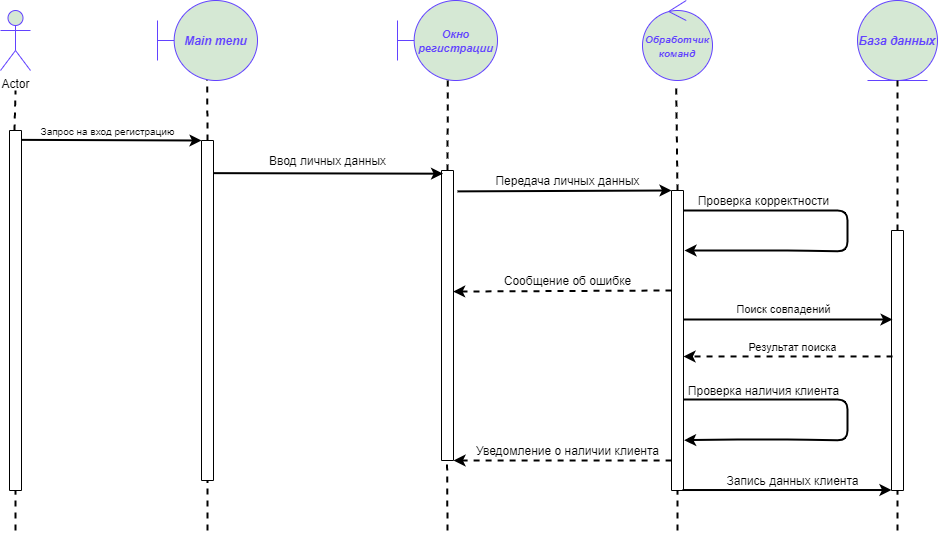

The diagram above was exported from draw.io. Its source (the exported page's mxGraphModel, read from the mxfile embedded in the PNG):
<mxGraphModel dx="1198" dy="685" grid="1" gridSize="10" guides="1" tooltips="1" connect="1" arrows="1" fold="1" page="1" pageScale="1" pageWidth="827" pageHeight="1169" background="#FFFFFF" math="0" shadow="0">
  <root>
    <mxCell id="0" />
    <mxCell id="1" parent="0" />
    <mxCell id="hq2kHyJXx_qyNfvEuzG3-14" value="" style="rounded=0;whiteSpace=wrap;html=1;direction=south;" vertex="1" parent="1">
      <mxGeometry x="42" y="200" width="12" height="360" as="geometry" />
    </mxCell>
    <mxCell id="hq2kHyJXx_qyNfvEuzG3-19" value="" style="endArrow=none;dashed=1;html=1;strokeWidth=2;entryX=0.5;entryY=1;entryDx=0;entryDy=0;" edge="1" parent="1">
      <mxGeometry width="50" height="50" relative="1" as="geometry">
        <mxPoint x="48" y="600" as="sourcePoint" />
        <mxPoint x="48" y="559.9999999999999" as="targetPoint" />
      </mxGeometry>
    </mxCell>
    <mxCell id="hq2kHyJXx_qyNfvEuzG3-20" value="" style="endArrow=none;dashed=1;html=1;strokeWidth=2;" edge="1" parent="1">
      <mxGeometry width="50" height="50" relative="1" as="geometry">
        <mxPoint x="47" y="200" as="sourcePoint" />
        <mxPoint x="48" y="160" as="targetPoint" />
      </mxGeometry>
    </mxCell>
    <mxCell id="hq2kHyJXx_qyNfvEuzG3-21" value="" style="endArrow=classic;html=1;strokeWidth=2;entryX=0;entryY=1;entryDx=0;entryDy=0;exitX=0.026;exitY=0.012;exitDx=0;exitDy=0;exitPerimeter=0;" edge="1" parent="1" source="hq2kHyJXx_qyNfvEuzG3-14" target="hq2kHyJXx_qyNfvEuzG3-24">
      <mxGeometry width="50" height="50" relative="1" as="geometry">
        <mxPoint x="90" y="210" as="sourcePoint" />
        <mxPoint x="207" y="200" as="targetPoint" />
      </mxGeometry>
    </mxCell>
    <mxCell id="hq2kHyJXx_qyNfvEuzG3-24" value="" style="rounded=0;whiteSpace=wrap;html=1;direction=south;" vertex="1" parent="1">
      <mxGeometry x="234" y="210" width="12" height="340" as="geometry" />
    </mxCell>
    <mxCell id="hq2kHyJXx_qyNfvEuzG3-27" value="" style="endArrow=none;dashed=1;html=1;strokeWidth=2;entryX=0.496;entryY=0.993;entryDx=0;entryDy=0;exitX=0;exitY=0.5;exitDx=0;exitDy=0;entryPerimeter=0;" edge="1" parent="1" target="hq2kHyJXx_qyNfvEuzG3-44">
      <mxGeometry width="50" height="50" relative="1" as="geometry">
        <mxPoint x="240.1" y="210" as="sourcePoint" />
        <mxPoint x="239.75999999999988" y="159.9999999999999" as="targetPoint" />
      </mxGeometry>
    </mxCell>
    <mxCell id="hq2kHyJXx_qyNfvEuzG3-28" value="" style="endArrow=none;dashed=1;html=1;strokeWidth=2;entryX=1;entryY=0.5;entryDx=0;entryDy=0;" edge="1" parent="1" target="hq2kHyJXx_qyNfvEuzG3-24">
      <mxGeometry width="50" height="50" relative="1" as="geometry">
        <mxPoint x="240" y="600" as="sourcePoint" />
        <mxPoint x="249.65999999999988" y="559.9999999999999" as="targetPoint" />
      </mxGeometry>
    </mxCell>
    <mxCell id="hq2kHyJXx_qyNfvEuzG3-30" value="Actor" style="shape=umlActor;verticalLabelPosition=bottom;verticalAlign=top;html=1;outlineConnect=0;fillColor=#d5e8d4;strokeColor=#6242FF;" vertex="1" parent="1">
      <mxGeometry x="33" y="80" width="30" height="60" as="geometry" />
    </mxCell>
    <mxCell id="hq2kHyJXx_qyNfvEuzG3-44" value="&lt;i&gt;&lt;b&gt;&lt;font color=&quot;#6242ff&quot;&gt;Main menu&lt;/font&gt;&lt;/b&gt;&lt;/i&gt;" style="shape=umlBoundary;whiteSpace=wrap;html=1;fillColor=#d5e8d4;strokeColor=#6242FF;" vertex="1" parent="1">
      <mxGeometry x="190" y="70" width="100" height="80" as="geometry" />
    </mxCell>
    <mxCell id="hq2kHyJXx_qyNfvEuzG3-48" value="&lt;font style=&quot;font-size: 10px&quot;&gt;Запрос на вход регистрацию&lt;/font&gt;" style="text;html=1;align=center;verticalAlign=middle;resizable=0;points=[];autosize=1;" vertex="1" parent="1">
      <mxGeometry x="65" y="190" width="150" height="20" as="geometry" />
    </mxCell>
    <mxCell id="hq2kHyJXx_qyNfvEuzG3-49" value="&lt;font color=&quot;#6242ff&quot; size=&quot;1&quot;&gt;&lt;b&gt;&lt;i style=&quot;font-size: 11px&quot;&gt;Окно регистрации&lt;/i&gt;&lt;/b&gt;&lt;/font&gt;" style="shape=umlBoundary;whiteSpace=wrap;html=1;fillColor=#d5e8d4;strokeColor=#6242FF;" vertex="1" parent="1">
      <mxGeometry x="430" y="70" width="100" height="80" as="geometry" />
    </mxCell>
    <mxCell id="hq2kHyJXx_qyNfvEuzG3-53" value="&lt;b&gt;&lt;i&gt;&lt;font color=&quot;#6242ff&quot;&gt;База данных&lt;/font&gt;&lt;/i&gt;&lt;/b&gt;" style="ellipse;shape=umlEntity;whiteSpace=wrap;html=1;fillColor=#d5e8d4;strokeColor=#6242FF;" vertex="1" parent="1">
      <mxGeometry x="890" y="70" width="80" height="80" as="geometry" />
    </mxCell>
    <mxCell id="hq2kHyJXx_qyNfvEuzG3-58" value="" style="rounded=0;whiteSpace=wrap;html=1;direction=south;" vertex="1" parent="1">
      <mxGeometry x="474" y="240" width="12" height="290" as="geometry" />
    </mxCell>
    <mxCell id="hq2kHyJXx_qyNfvEuzG3-61" value="" style="rounded=0;whiteSpace=wrap;html=1;direction=south;" vertex="1" parent="1">
      <mxGeometry x="704" y="260" width="12" height="300" as="geometry" />
    </mxCell>
    <mxCell id="hq2kHyJXx_qyNfvEuzG3-63" value="" style="endArrow=classic;html=1;strokeWidth=2;entryX=0.011;entryY=0.873;entryDx=0;entryDy=0;entryPerimeter=0;exitX=0.096;exitY=0.037;exitDx=0;exitDy=0;exitPerimeter=0;" edge="1" parent="1" source="hq2kHyJXx_qyNfvEuzG3-24" target="hq2kHyJXx_qyNfvEuzG3-58">
      <mxGeometry width="50" height="50" relative="1" as="geometry">
        <mxPoint x="280" y="243" as="sourcePoint" />
        <mxPoint x="430" y="260" as="targetPoint" />
      </mxGeometry>
    </mxCell>
    <mxCell id="hq2kHyJXx_qyNfvEuzG3-73" value="Ввод личных данных" style="text;html=1;align=center;verticalAlign=middle;resizable=0;points=[];autosize=1;" vertex="1" parent="1">
      <mxGeometry x="295" y="220" width="130" height="20" as="geometry" />
    </mxCell>
    <mxCell id="hq2kHyJXx_qyNfvEuzG3-77" value="" style="endArrow=none;dashed=1;html=1;strokeWidth=2;entryX=1;entryY=0.535;entryDx=0;entryDy=0;entryPerimeter=0;" edge="1" parent="1" target="hq2kHyJXx_qyNfvEuzG3-58">
      <mxGeometry width="50" height="50" relative="1" as="geometry">
        <mxPoint x="480" y="600" as="sourcePoint" />
        <mxPoint x="479.58000000000004" y="535" as="targetPoint" />
      </mxGeometry>
    </mxCell>
    <mxCell id="hq2kHyJXx_qyNfvEuzG3-79" value="" style="endArrow=none;dashed=1;html=1;strokeWidth=2;entryX=0.503;entryY=0.976;entryDx=0;entryDy=0;entryPerimeter=0;exitX=0;exitY=0.5;exitDx=0;exitDy=0;" edge="1" parent="1" source="hq2kHyJXx_qyNfvEuzG3-58" target="hq2kHyJXx_qyNfvEuzG3-49">
      <mxGeometry width="50" height="50" relative="1" as="geometry">
        <mxPoint x="480.18" y="379.9999999999999" as="sourcePoint" />
        <mxPoint x="479.75999999999993" y="310" as="targetPoint" />
      </mxGeometry>
    </mxCell>
    <mxCell id="hq2kHyJXx_qyNfvEuzG3-81" value="" style="rounded=0;whiteSpace=wrap;html=1;direction=south;" vertex="1" parent="1">
      <mxGeometry x="924" y="300" width="12" height="260" as="geometry" />
    </mxCell>
    <mxCell id="hq2kHyJXx_qyNfvEuzG3-82" value="" style="endArrow=none;dashed=1;html=1;strokeWidth=2;entryX=1;entryY=0.5;entryDx=0;entryDy=0;" edge="1" parent="1" target="hq2kHyJXx_qyNfvEuzG3-61">
      <mxGeometry width="50" height="50" relative="1" as="geometry">
        <mxPoint x="710" y="600" as="sourcePoint" />
        <mxPoint x="710" y="540" as="targetPoint" />
      </mxGeometry>
    </mxCell>
    <mxCell id="hq2kHyJXx_qyNfvEuzG3-83" value="" style="endArrow=none;dashed=1;html=1;strokeWidth=2;exitX=0;exitY=0.5;exitDx=0;exitDy=0;entryX=0.481;entryY=1.063;entryDx=0;entryDy=0;entryPerimeter=0;" edge="1" parent="1" source="hq2kHyJXx_qyNfvEuzG3-61" target="hq2kHyJXx_qyNfvEuzG3-97">
      <mxGeometry width="50" height="50" relative="1" as="geometry">
        <mxPoint x="760" y="240" as="sourcePoint" />
        <mxPoint x="710" y="170" as="targetPoint" />
      </mxGeometry>
    </mxCell>
    <mxCell id="hq2kHyJXx_qyNfvEuzG3-84" value="" style="endArrow=none;dashed=1;html=1;strokeWidth=2;exitX=0;exitY=0.5;exitDx=0;exitDy=0;entryX=0.5;entryY=1;entryDx=0;entryDy=0;" edge="1" parent="1" source="hq2kHyJXx_qyNfvEuzG3-81" target="hq2kHyJXx_qyNfvEuzG3-53">
      <mxGeometry width="50" height="50" relative="1" as="geometry">
        <mxPoint x="720" y="249.9999999999999" as="sourcePoint" />
        <mxPoint x="900" y="180" as="targetPoint" />
      </mxGeometry>
    </mxCell>
    <mxCell id="hq2kHyJXx_qyNfvEuzG3-85" value="" style="endArrow=none;dashed=1;html=1;strokeWidth=2;entryX=1;entryY=0.5;entryDx=0;entryDy=0;" edge="1" parent="1" target="hq2kHyJXx_qyNfvEuzG3-81">
      <mxGeometry width="50" height="50" relative="1" as="geometry">
        <mxPoint x="930" y="600" as="sourcePoint" />
        <mxPoint x="930" y="570" as="targetPoint" />
      </mxGeometry>
    </mxCell>
    <mxCell id="hq2kHyJXx_qyNfvEuzG3-90" value="" style="endArrow=classic;html=1;dashed=1;strokeWidth=2;exitX=0.794;exitY=0.913;exitDx=0;exitDy=0;exitPerimeter=0;entryX=0.857;entryY=0;entryDx=0;entryDy=0;entryPerimeter=0;" edge="1" parent="1">
      <mxGeometry width="50" height="50" relative="1" as="geometry">
        <mxPoint x="925.0439999999999" y="425.9599999999998" as="sourcePoint" />
        <mxPoint x="716.0000000000002" y="425.9599999999998" as="targetPoint" />
      </mxGeometry>
    </mxCell>
    <mxCell id="hq2kHyJXx_qyNfvEuzG3-92" value="&lt;font style=&quot;font-size: 11px&quot;&gt;Результат поиска&lt;/font&gt;" style="text;html=1;align=center;verticalAlign=middle;resizable=0;points=[];autosize=1;" vertex="1" parent="1">
      <mxGeometry x="775" y="406" width="100" height="20" as="geometry" />
    </mxCell>
    <mxCell id="hq2kHyJXx_qyNfvEuzG3-93" value="" style="endArrow=classic;html=1;dashed=1;strokeWidth=2;entryX=1;entryY=0;entryDx=0;entryDy=0;exitX=0.9;exitY=0.992;exitDx=0;exitDy=0;exitPerimeter=0;" edge="1" parent="1" source="hq2kHyJXx_qyNfvEuzG3-61" target="hq2kHyJXx_qyNfvEuzG3-58">
      <mxGeometry width="50" height="50" relative="1" as="geometry">
        <mxPoint x="690" y="530" as="sourcePoint" />
        <mxPoint x="486" y="520" as="targetPoint" />
        <Array as="points" />
      </mxGeometry>
    </mxCell>
    <mxCell id="hq2kHyJXx_qyNfvEuzG3-95" value="Уведомление о наличии клиента" style="text;html=1;align=center;verticalAlign=middle;resizable=0;points=[];autosize=1;" vertex="1" parent="1">
      <mxGeometry x="500" y="510" width="200" height="20" as="geometry" />
    </mxCell>
    <mxCell id="hq2kHyJXx_qyNfvEuzG3-97" value="&lt;b&gt;&lt;i&gt;&lt;font color=&quot;#6242ff&quot; style=&quot;font-size: 10px&quot;&gt;Обработчик команд&lt;/font&gt;&lt;/i&gt;&lt;/b&gt;" style="ellipse;shape=umlControl;whiteSpace=wrap;html=1;fillColor=#d5e8d4;strokeColor=#6242FF;" vertex="1" parent="1">
      <mxGeometry x="675" y="70" width="70" height="80" as="geometry" />
    </mxCell>
    <mxCell id="hq2kHyJXx_qyNfvEuzG3-98" value="" style="endArrow=classic;html=1;strokeWidth=2;entryX=0;entryY=1;entryDx=0;entryDy=0;exitX=0.072;exitY=-0.333;exitDx=0;exitDy=0;exitPerimeter=0;" edge="1" parent="1" source="hq2kHyJXx_qyNfvEuzG3-58" target="hq2kHyJXx_qyNfvEuzG3-61">
      <mxGeometry width="50" height="50" relative="1" as="geometry">
        <mxPoint x="520" y="261" as="sourcePoint" />
        <mxPoint x="700" y="260" as="targetPoint" />
      </mxGeometry>
    </mxCell>
    <mxCell id="hq2kHyJXx_qyNfvEuzG3-99" value="Передача личных данных" style="text;html=1;align=center;verticalAlign=middle;resizable=0;points=[];autosize=1;" vertex="1" parent="1">
      <mxGeometry x="520" y="240" width="160" height="20" as="geometry" />
    </mxCell>
    <mxCell id="hq2kHyJXx_qyNfvEuzG3-102" value="" style="endArrow=classic;html=1;strokeWidth=2;exitX=0.102;exitY=-0.333;exitDx=0;exitDy=0;exitPerimeter=0;" edge="1" parent="1">
      <mxGeometry width="50" height="50" relative="1" as="geometry">
        <mxPoint x="715.9959999999999" y="280.0000000000001" as="sourcePoint" />
        <mxPoint x="717" y="320" as="targetPoint" />
        <Array as="points">
          <mxPoint x="780" y="280" />
          <mxPoint x="830" y="280" />
          <mxPoint x="880" y="280" />
          <mxPoint x="880" y="321" />
          <mxPoint x="830" y="320" />
          <mxPoint x="780" y="320" />
        </Array>
      </mxGeometry>
    </mxCell>
    <mxCell id="hq2kHyJXx_qyNfvEuzG3-105" value="Проверка корректности" style="text;html=1;align=center;verticalAlign=middle;resizable=0;points=[];autosize=1;" vertex="1" parent="1">
      <mxGeometry x="721" y="260" width="150" height="20" as="geometry" />
    </mxCell>
    <mxCell id="hq2kHyJXx_qyNfvEuzG3-107" value="Сообщение об ошибке" style="text;html=1;align=center;verticalAlign=middle;resizable=0;points=[];autosize=1;" vertex="1" parent="1">
      <mxGeometry x="530" y="340" width="140" height="20" as="geometry" />
    </mxCell>
    <mxCell id="hq2kHyJXx_qyNfvEuzG3-108" value="" style="endArrow=classic;html=1;dashed=1;strokeWidth=2;entryX=0.93;entryY=-0.02;entryDx=0;entryDy=0;entryPerimeter=0;exitX=0.957;exitY=0.952;exitDx=0;exitDy=0;exitPerimeter=0;" edge="1" parent="1">
      <mxGeometry width="50" height="50" relative="1" as="geometry">
        <mxPoint x="703.996" y="359.99999999999983" as="sourcePoint" />
        <mxPoint x="485.66" y="361.04" as="targetPoint" />
        <Array as="points" />
      </mxGeometry>
    </mxCell>
    <mxCell id="hq2kHyJXx_qyNfvEuzG3-111" value="" style="endArrow=classic;html=1;strokeWidth=2;entryX=0.65;entryY=0.913;entryDx=0;entryDy=0;entryPerimeter=0;" edge="1" parent="1">
      <mxGeometry width="50" height="50" relative="1" as="geometry">
        <mxPoint x="716" y="389" as="sourcePoint" />
        <mxPoint x="925.0439999999999" y="389" as="targetPoint" />
      </mxGeometry>
    </mxCell>
    <mxCell id="hq2kHyJXx_qyNfvEuzG3-112" value="&lt;font style=&quot;font-size: 11px&quot;&gt;Поиск совпадений&lt;/font&gt;" style="text;html=1;align=center;verticalAlign=middle;resizable=0;points=[];autosize=1;" vertex="1" parent="1">
      <mxGeometry x="761" y="368" width="110" height="20" as="geometry" />
    </mxCell>
    <mxCell id="hq2kHyJXx_qyNfvEuzG3-113" value="" style="endArrow=classic;html=1;strokeWidth=2;exitX=0.102;exitY=-0.333;exitDx=0;exitDy=0;exitPerimeter=0;entryX=0.269;entryY=-0.049;entryDx=0;entryDy=0;entryPerimeter=0;" edge="1" parent="1">
      <mxGeometry width="50" height="50" relative="1" as="geometry">
        <mxPoint x="715.9959999999999" y="469.0000000000001" as="sourcePoint" />
        <mxPoint x="716.588" y="509.6999999999998" as="targetPoint" />
        <Array as="points">
          <mxPoint x="780" y="469" />
          <mxPoint x="830" y="469" />
          <mxPoint x="880" y="469" />
          <mxPoint x="880" y="510" />
          <mxPoint x="830" y="509" />
          <mxPoint x="780" y="509" />
        </Array>
      </mxGeometry>
    </mxCell>
    <mxCell id="hq2kHyJXx_qyNfvEuzG3-114" value="Проверка наличия клиента" style="text;html=1;align=center;verticalAlign=middle;resizable=0;points=[];autosize=1;" vertex="1" parent="1">
      <mxGeometry x="711" y="450" width="170" height="20" as="geometry" />
    </mxCell>
    <mxCell id="hq2kHyJXx_qyNfvEuzG3-115" value="" style="endArrow=classic;html=1;strokeWidth=2;entryX=0.65;entryY=0.913;entryDx=0;entryDy=0;entryPerimeter=0;" edge="1" parent="1">
      <mxGeometry width="50" height="50" relative="1" as="geometry">
        <mxPoint x="714.96" y="559.52" as="sourcePoint" />
        <mxPoint x="924.0039999999999" y="559.52" as="targetPoint" />
      </mxGeometry>
    </mxCell>
    <mxCell id="hq2kHyJXx_qyNfvEuzG3-116" value="Запись данных клиента" style="text;html=1;align=center;verticalAlign=middle;resizable=0;points=[];autosize=1;" vertex="1" parent="1">
      <mxGeometry x="750" y="540" width="150" height="20" as="geometry" />
    </mxCell>
  </root>
</mxGraphModel>